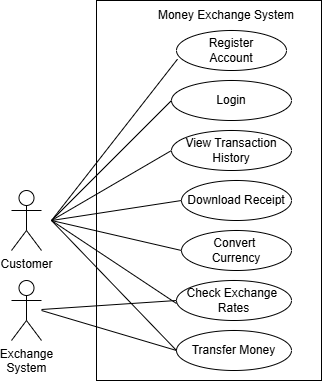

The diagram above was exported from draw.io. Its source (the exported page's mxGraphModel, read from the mxfile embedded in the PNG):
<mxGraphModel dx="728" dy="454" grid="1" gridSize="10" guides="1" tooltips="1" connect="1" arrows="1" fold="1" page="1" pageScale="1" pageWidth="827" pageHeight="1169" math="0" shadow="0">
  <root>
    <mxCell id="0" />
    <mxCell id="1" parent="0" />
    <mxCell id="PywyeZYCkq5wizj0p6w0-2" parent="1" style="rounded=0;whiteSpace=wrap;html=1;" value="" vertex="1">
      <mxGeometry height="380" width="225" x="195" y="10" as="geometry" />
    </mxCell>
    <mxCell id="PywyeZYCkq5wizj0p6w0-3" parent="1" style="shape=umlActor;verticalLabelPosition=bottom;verticalAlign=top;html=1;outlineConnect=0;" value="Customer" vertex="1">
      <mxGeometry height="60" width="30" x="110" y="200" as="geometry" />
    </mxCell>
    <mxCell id="PywyeZYCkq5wizj0p6w0-4" parent="1" style="ellipse;whiteSpace=wrap;html=1;align=center;" value="Transfer Money" vertex="1">
      <mxGeometry height="40" width="115" x="275" y="340" as="geometry" />
    </mxCell>
    <mxCell id="PywyeZYCkq5wizj0p6w0-5" parent="1" style="ellipse;whiteSpace=wrap;html=1;align=center;" value="Register&lt;div&gt;Account&lt;/div&gt;" vertex="1">
      <mxGeometry height="40" width="110" x="275" y="40" as="geometry" />
    </mxCell>
    <mxCell id="PywyeZYCkq5wizj0p6w0-6" parent="1" style="ellipse;whiteSpace=wrap;html=1;align=center;" value="Convert&amp;nbsp;&lt;div&gt;Currency&lt;/div&gt;" vertex="1">
      <mxGeometry height="40" width="110" x="280" y="240" as="geometry" />
    </mxCell>
    <mxCell id="PywyeZYCkq5wizj0p6w0-9" parent="1" style="text;html=1;whiteSpace=wrap;strokeColor=none;fillColor=none;align=center;verticalAlign=middle;rounded=0;" value="Money Exchange System" vertex="1">
      <mxGeometry height="30" width="190" x="230" y="10" as="geometry" />
    </mxCell>
    <mxCell id="PywyeZYCkq5wizj0p6w0-12" parent="1" style="ellipse;whiteSpace=wrap;html=1;align=center;" value="Check Exchange&amp;nbsp;&lt;div&gt;Rates&lt;/div&gt;" vertex="1">
      <mxGeometry height="40" width="115" x="275" y="290" as="geometry" />
    </mxCell>
    <mxCell id="PywyeZYCkq5wizj0p6w0-13" parent="1" style="ellipse;whiteSpace=wrap;html=1;align=center;" value="Download Receipt" vertex="1">
      <mxGeometry height="40" width="110" x="280" y="190" as="geometry" />
    </mxCell>
    <mxCell id="PywyeZYCkq5wizj0p6w0-14" parent="1" style="shape=umlActor;verticalLabelPosition=bottom;verticalAlign=top;html=1;outlineConnect=0;" value="Exchange&lt;div&gt;System&lt;/div&gt;" vertex="1">
      <mxGeometry height="60" width="30" x="110" y="290" as="geometry" />
    </mxCell>
    <mxCell id="PywyeZYCkq5wizj0p6w0-17" edge="1" parent="1" style="endArrow=none;html=1;rounded=0;" value="">
      <mxGeometry height="50" relative="1" width="50" as="geometry">
        <mxPoint x="150" y="230" as="sourcePoint" />
        <mxPoint x="270" y="160" as="targetPoint" />
      </mxGeometry>
    </mxCell>
    <mxCell id="PywyeZYCkq5wizj0p6w0-18" edge="1" parent="1" source="PywyeZYCkq5wizj0p6w0-14" style="endArrow=none;html=1;rounded=0;entryX=0;entryY=0.5;entryDx=0;entryDy=0;" target="PywyeZYCkq5wizj0p6w0-12" value="">
      <mxGeometry height="50" relative="1" width="50" as="geometry">
        <mxPoint x="220" y="360" as="sourcePoint" />
        <mxPoint x="270" y="310" as="targetPoint" />
      </mxGeometry>
    </mxCell>
    <mxCell id="PywyeZYCkq5wizj0p6w0-20" edge="1" parent="1" source="PywyeZYCkq5wizj0p6w0-5" style="endArrow=none;html=1;rounded=0;exitX=0.009;exitY=0.717;exitDx=0;exitDy=0;exitPerimeter=0;" value="">
      <mxGeometry height="50" relative="1" width="50" as="geometry">
        <mxPoint x="260" y="160" as="sourcePoint" />
        <mxPoint x="150" y="230" as="targetPoint" />
      </mxGeometry>
    </mxCell>
    <mxCell id="PywyeZYCkq5wizj0p6w0-27" parent="1" style="ellipse;whiteSpace=wrap;html=1;align=center;" value="View Transaction&lt;div&gt;History&lt;/div&gt;" vertex="1">
      <mxGeometry height="40" width="120" x="270" y="140" as="geometry" />
    </mxCell>
    <mxCell id="PywyeZYCkq5wizj0p6w0-28" parent="1" style="ellipse;whiteSpace=wrap;html=1;align=center;" value="Login" vertex="1">
      <mxGeometry height="40" width="120" x="270" y="90" as="geometry" />
    </mxCell>
    <mxCell id="PywyeZYCkq5wizj0p6w0-30" edge="1" parent="1" style="endArrow=none;html=1;rounded=0;entryX=0;entryY=0.5;entryDx=0;entryDy=0;" target="PywyeZYCkq5wizj0p6w0-28" value="">
      <mxGeometry height="50" relative="1" width="50" as="geometry">
        <mxPoint x="150" y="230" as="sourcePoint" />
        <mxPoint x="380" y="189" as="targetPoint" />
      </mxGeometry>
    </mxCell>
    <mxCell id="PywyeZYCkq5wizj0p6w0-32" edge="1" parent="1" style="endArrow=none;html=1;rounded=0;" value="">
      <mxGeometry height="50" relative="1" width="50" as="geometry">
        <mxPoint x="150" y="230" as="sourcePoint" />
        <mxPoint x="275" y="313" as="targetPoint" />
      </mxGeometry>
    </mxCell>
    <mxCell id="PywyeZYCkq5wizj0p6w0-33" edge="1" parent="1" style="endArrow=none;html=1;rounded=0;" value="">
      <mxGeometry height="50" relative="1" width="50" as="geometry">
        <mxPoint x="150" y="230" as="sourcePoint" />
        <mxPoint x="275" y="360" as="targetPoint" />
      </mxGeometry>
    </mxCell>
    <mxCell id="PywyeZYCkq5wizj0p6w0-34" edge="1" parent="1" style="endArrow=none;html=1;rounded=0;entryX=0;entryY=0.5;entryDx=0;entryDy=0;" target="PywyeZYCkq5wizj0p6w0-4" value="">
      <mxGeometry height="50" relative="1" width="50" as="geometry">
        <mxPoint x="140" y="320" as="sourcePoint" />
        <mxPoint x="280" y="360" as="targetPoint" />
      </mxGeometry>
    </mxCell>
    <mxCell id="PywyeZYCkq5wizj0p6w0-35" edge="1" parent="1" style="endArrow=none;html=1;rounded=0;" value="">
      <mxGeometry height="50" relative="1" width="50" as="geometry">
        <mxPoint x="280" y="260" as="sourcePoint" />
        <mxPoint x="150" y="230" as="targetPoint" />
      </mxGeometry>
    </mxCell>
    <mxCell id="PywyeZYCkq5wizj0p6w0-36" edge="1" parent="1" style="endArrow=none;html=1;rounded=0;entryX=0;entryY=0.5;entryDx=0;entryDy=0;" target="PywyeZYCkq5wizj0p6w0-13" value="">
      <mxGeometry height="50" relative="1" width="50" as="geometry">
        <mxPoint x="150" y="230" as="sourcePoint" />
        <mxPoint x="190" y="185" as="targetPoint" />
      </mxGeometry>
    </mxCell>
  </root>
</mxGraphModel>